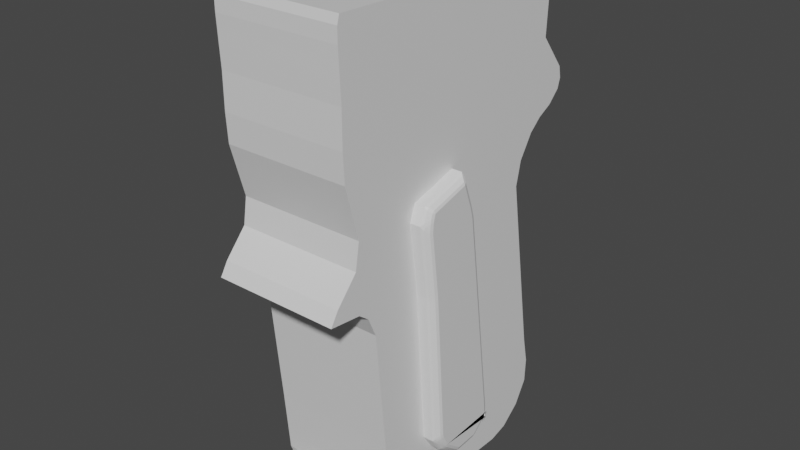 # Source: pistol_not_complete.blend  (saved by Blender 3.0.42; exported with 4.5.12 LTS)
import bpy
from mathutils import Matrix  # noqa: F401  (used for matrix-valued properties, if any)

bpy.ops.wm.read_factory_settings(use_empty=True)
scene = bpy.context.scene
scene.name = 'Scene'

# ---- collections
col_collection = bpy.data.collections.new('Collection'); scene.collection.children.link(col_collection)

# ---- images (referenced by path relative to the original .blend; pixels are not part of the script)
import os
ASSET_DIR = os.environ.get("B2B_ASSET_DIR", "")  # directory of the original .blend (textures are referenced by path, not embedded)
HERE = os.path.dirname(os.path.abspath(__file__))  # packed textures are extracted next to this script under _unpacked/

def load_image(name, relpath, width, height, colorspace="sRGB"):
    """Load a texture the original file referenced (path relative to the .blend, or extracted next to this script)."""
    p = next((c for c in (os.path.join(HERE, relpath), os.path.join(ASSET_DIR, relpath)) if relpath and os.path.exists(c)), "")
    if p:
        img = bpy.data.images.load(p, check_existing=True)
        img.name = name
    else:  # same state as the original file: an image datablock whose file is absent (Cycles renders it pink)
        img = bpy.data.images.new(name, width, height)
        img.source = "FILE"
        img.filepath = "//" + (relpath or name)
    img.colorspace_settings.name = colorspace
    return img
img_pistol_blue_png = load_image('pistol blue.png', 'pistol blue.png', 1024, 1024, 'sRGB')

# ---- materials (node trees are filled in below, after node groups)
mat_material = bpy.data.materials.new('Material')
mat_material.alpha_threshold = 0.0
mat_material.use_transparent_shadow = False
mat_material.line_color = (0.0, 0.0, 0.0, 1.0)

# ---- material node trees
mat_material.use_nodes = True; mat_material.node_tree.nodes.clear()
_N = mat_material.node_tree.nodes; _L = mat_material.node_tree.links
n0 = _N.new('ShaderNodeOutputMaterial'); n0.name = 'Material Output'; n0.location = (300, 300)
n1 = _N.new('ShaderNodeBsdfPrincipled'); n1.name = 'Principled BSDF'; n1.location = (10, 300)
n1.distribution = 'GGX'
n1.subsurface_method = 'RANDOM_WALK_SKIN'
n1.inputs[2].default_value = 0.4
n1.inputs[3].default_value = 1.45
n1.inputs[27].default_value = (0.0, 0.0, 0.0, 1.0)
n1.inputs[28].default_value = 1.0
n2 = _N.new('ShaderNodeTexImage'); n2.name = 'Image Texture'; n2.location = (-546, -82)
n2.image = img_pistol_blue_png
_L.new(n1.outputs[0], n0.inputs[0])
n0.is_active_output = True

# ---- world
world_world = bpy.data.worlds.new('World'); scene.world = world_world
world_world.use_nodes = True; world_world.node_tree.nodes.clear()
_N = world_world.node_tree.nodes; _L = world_world.node_tree.links
n0 = _N.new('ShaderNodeOutputWorld'); n0.name = 'World Output'; n0.location = (300, 300)
n1 = _N.new('ShaderNodeBackground'); n1.name = 'Background'; n1.location = (10, 300)
n1.inputs[0].default_value = (0.05088, 0.05088, 0.05088, 1.0)
_L.new(n1.outputs[0], n0.inputs[0])
n0.is_active_output = True
world_world.color = (0.05088, 0.05088, 0.05088)
world_world.use_sun_shadow = False
world_world.sun_shadow_jitter_overblur = 0.0

# ---- meshes
me_cube = bpy.data.meshes.new('Cube')
me_cube.from_pydata([(1.0, 0.9876, 1.025), (1.0, 1.858, -1.566), (1.0, -2.12, 1.095), (1.0, -2.096, -0.994), (0.0, 1.858, -1.566), (0.0, -2.12, 1.095), (0.0, -2.096, -0.994), (0.0, 0.9876, 1.025), (1.0, 2.519, -0.7302), (1.0, -2.12, 0.005958), (0.0, -2.12, 0.005958), (0.0, 2.519, -0.7302), (1.0, 1.58, 0.5249), (1.0, -2.156, 0.7438), (0.0, -2.156, 0.7438), (0.0, 1.58, 0.5249), (1.0, 1.415, 0.8212), (1.0, -2.156, 0.8341), (0.0, -2.156, 0.8341), (0.0, 1.415, 0.8212), (1.0, 1.243, 0.9684), (1.0, -2.156, 0.9677), (0.0, -2.156, 0.9677), (0.0, 1.243, 0.9684), (1.0, 2.069, -1.383), (1.0, -2.12, -0.5492), (0.0, -2.12, -0.5492), (0.0, 2.069, -1.383), (1.0, 2.312, -1.259), (1.0, -2.12, -0.2716), (0.0, -2.12, -0.2716), (0.0, 2.312, -1.259), (1.0, 2.505, -1.072), (1.0, -2.12, -0.1328), (0.0, -2.12, -0.1328), (0.0, 2.505, -1.072), (1.0, 2.554, -0.9131), (1.0, -2.12, -0.06344), (0.0, -2.12, -0.06344), (0.0, 2.554, -0.9131), (1.0, -0.08681, 1.049), (1.0, -0.01192, -1.481), (0.0, -0.08681, 1.049), (0.0, -0.01192, -1.481), (1.0, 0.9152, -0.4757), (1.0, 0.302, 0.5332), (1.0, 0.1805, 0.8256), (1.0, 0.06774, 0.9682), (1.0, 0.6209, -1.095), (1.0, 0.7797, -0.9177), (1.0, 0.9059, -0.7474), (1.0, 0.9378, -0.6193), (1.0, 0.2091, -2.088), (1.0, 1.632, -1.922), (0.0, 1.632, -1.922), (0.0, 0.2091, -2.088), (1.0, 0.2959, -2.716), (1.0, 1.546, -2.306), (0.0, 1.546, -2.306), (0.0, 0.2959, -2.716), (1.0, 0.7019, -5.645), (1.0, 2.012, -5.188), (0.0, 2.012, -5.188), (0.0, 0.7019, -5.645), (1.0, 0.6786, -5.769), (1.0, 2.102, -5.603), (0.0, 2.102, -5.603), (0.0, 0.6786, -5.769), (1.0, 0.3714, -6.025), (1.0, 2.086, -5.99), (0.0, 2.086, -5.99), (0.0, 0.3714, -6.025), (1.0, 0.1231, -6.66), (1.0, 1.874, -6.352), (0.0, 1.874, -6.352), (0.0, 0.1231, -6.66), (1.0, 0.923, -1.524), (1.0, 0.4504, 1.037), (0.0, 0.4504, 1.037), (1.0, 0.921, -2.511), (1.0, 1.717, -0.6029), (1.0, 0.9514, 0.4776), (1.0, 0.7978, 0.8234), (1.0, 0.6552, 0.9683), (1.0, 1.345, -1.239), (1.0, 1.546, -1.088), (1.0, 1.705, -0.9097), (1.0, 1.746, -0.7662), (1.0, 0.9206, -2.005), (1.0, 1.357, -5.416), (1.0, 1.39, -5.686), (1.0, 1.229, -6.007), (1.0, 1.553, -6.607), (0.0, 1.553, -6.607), (1.0, 0.1818, 1.043), (0.0, 0.1818, 1.043), (1.0, 1.316, -0.5393), (1.0, 0.6267, 0.5054), (1.0, 0.4892, 0.8245), (1.0, 0.3615, 0.9683), (1.0, 0.983, -1.167), (1.0, 1.163, -1.003), (1.0, 1.306, -0.8285), (1.0, 1.342, -0.6928), (0.0, 1.243, -6.687), (1.0, 0.4555, -1.503), (1.0, 0.6084, -2.613), (1.0, 0.5649, -2.046), (1.0, 1.029, -5.531), (1.0, 1.034, -5.728), (1.0, 0.8002, -6.016), (1.0, 1.243, -6.687), (0.0, -1.213, -6.54), (0.0, -1.468, -6.645), (1.0, -1.213, -6.54), (1.0, -1.468, -6.645), (0.0, -1.227, -6.526), (0.0, -1.464, -6.548), (1.0, -1.227, -6.526), (1.0, -1.464, -6.548), (1.0, -0.06845, -6.052), (1.0, -1.308, -6.293), (0.0, -0.06845, -6.052), (0.0, -1.308, -6.293), (1.0, -0.387, -5.823), (1.0, -1.394, -5.289), (0.0, -0.387, -5.823), (0.0, -1.394, -5.289), (1.0, -0.5474, -5.578), (1.0, -1.578, -3.323), (0.0, -0.5474, -5.578), (0.0, -1.578, -3.323), (1.0, -0.7339, -3.094), (1.0, -1.717, -3.008), (0.0, -0.7339, -3.094), (0.0, -1.717, -3.008), (1.0, -0.8799, -1.955), (1.0, -1.887, -2.876), (0.0, -0.8799, -1.955), (0.0, -1.887, -2.876), (1.0, -0.7938, -1.7), (1.0, -2.408, -2.817), (0.0, -0.7938, -1.7), (0.0, -2.408, -2.817), (1.0, -1.936, -2.22), (1.0, -2.282, -2.61), (0.0, -1.936, -2.22), (0.0, -2.282, -2.61), (1.0, -0.366, -1.439), (0.0, -0.366, -1.439), (1.0, -1.872, -1.81), (0.0, -1.872, -1.81), (0.0, -0.5799, -1.57), (1.0, -0.5799, -1.57), (1.0, -1.904, -2.015), (0.0, -1.904, -2.015), (1.258, 0.08889, -1.966), (1.275, 0.03767, -1.951), (1.275, 0.0559, -2.004), (1.259, 0.111, -2.037), (1.275, 0.09519, -2.138), (1.275, 0.1078, -2.191), (1.258, 0.1498, -2.18), (1.259, 0.1374, -2.127), (1.204, 0.1693, -2.03), (1.215, 0.1756, -2.088), (1.204, 0.1973, -2.132), (1.161, 0.2091, -2.088), (1.161, -0.01192, -1.481), (1.204, -0.05197, -1.511), (1.204, -0.01269, -1.531), (1.258, -0.08537, -1.576), (1.275, -0.08313, -1.62), (1.258, -0.04608, -1.596), (1.258, 0.2132, -2.64), (1.275, 0.1699, -2.64), (1.275, 0.177, -2.691), (1.258, 0.2212, -2.697), (1.275, 0.1949, -2.821), (1.275, 0.202, -2.872), (1.258, 0.2419, -2.846), (1.258, 0.2327, -2.78), (1.204, 0.2723, -2.675), (1.217, 0.2662, -2.724), (1.204, 0.2859, -2.773), (1.161, 0.2959, -2.716), (1.258, 0.6146, -5.536), (1.275, 0.5695, -5.523), (1.275, 0.573, -5.574), (1.259, 0.6169, -5.598), (1.275, 0.5706, -5.702), (1.275, 0.6159, -5.755), (1.293, 0.568, -5.777), (1.259, 0.6153, -5.684), (1.204, 0.6767, -5.593), (1.216, 0.6666, -5.644), (1.204, 0.6746, -5.694), (1.161, 0.7019, -5.645), (1.293, 0.5943, -5.638), (1.275, 0.6345, -5.657), (1.275, 0.5398, -5.712), (1.26, 0.5991, -5.716), (1.275, 0.4047, -5.847), (1.275, 0.3415, -5.901), (1.258, 0.4227, -5.889), (1.26, 0.498, -5.817), (1.204, 0.669, -5.724), (1.212, 0.6392, -5.762), (1.204, 0.5808, -5.827), (1.161, 0.6786, -5.769), (1.258, 0.3179, -5.956), (1.258, 0.3636, -5.938), (1.275, 0.327, -5.913), (1.204, 0.3387, -6.009), (1.161, 0.3714, -6.025), (1.204, 0.3844, -5.991), (1.275, -0.03479, -5.935), (1.258, -0.06852, -5.964), (1.258, -0.02152, -5.977), (1.204, -0.0843, -6.018), (1.161, -0.06845, -6.052), (1.204, -0.03731, -6.032), (1.258, -0.1334, -5.917), (1.275, -0.05471, -5.921), (1.275, -0.1196, -5.873), (1.259, -0.218, -5.852), (1.275, -0.2723, -5.753), (1.275, -0.3273, -5.705), (1.258, -0.3646, -5.727), (1.259, -0.3291, -5.764), (1.204, -0.2893, -5.871), (1.212, -0.3535, -5.812), (1.204, -0.3926, -5.782), (1.161, -0.387, -5.823), (1.258, -0.3865, -5.693), (1.275, -0.3277, -5.704), (1.275, -0.3598, -5.652), (1.26, -0.4227, -5.625), (1.275, -0.4231, -5.521), (1.275, -0.4408, -5.469), (1.258, -0.483, -5.48), (1.26, -0.4675, -5.532), (1.204, -0.4895, -5.634), (1.214, -0.5098, -5.575), (1.204, -0.533, -5.532), (1.161, -0.5474, -5.578), (1.258, -0.6565, -3.171), (1.275, -0.6133, -3.172), (1.275, -0.6183, -3.12), (1.257, -0.662, -3.114), (1.275, -0.6325, -2.988), (1.275, -0.6387, -2.937), (1.258, -0.6787, -2.963), (1.257, -0.671, -3.03), (1.204, -0.713, -3.135), (1.217, -0.7048, -3.086), (1.204, -0.7234, -3.036), (1.161, -0.7339, -3.094), (1.258, -0.793, -2.071), (1.275, -0.7477, -2.087), (1.275, -0.7495, -2.036), (1.26, -0.7921, -2.01), (1.275, -0.7376, -1.908), (1.275, -0.7265, -1.859), (1.258, -0.7734, -1.863), (1.26, -0.784, -1.922), (1.204, -0.855, -2.009), (1.216, -0.8429, -1.959), (1.204, -0.8454, -1.909), (1.161, -0.8799, -1.955), (1.275, -0.7047, -1.794), (1.258, -0.7123, -1.752), (1.258, -0.7468, -1.784), (1.204, -0.754, -1.708), (1.161, -0.7938, -1.7), (1.204, -0.7885, -1.74), (1.0, 2.095, -0.1986), (1.0, -2.137, 0.3464), (0.0, -2.137, 0.3464), (0.0, 2.095, -0.1986), (1.0, 0.6323, -0.01018), (1.0, 1.364, -0.1044), (1.0, 0.9981, -0.05729), (0.0, 1.604, 0.6116), (1.0, 1.604, 0.6116), (1.0, 2.129, 0.5264), (0.0, 2.129, 0.5264), (0.0, 1.74, 0.8251), (1.0, 1.74, 0.8251), (1.0, 2.221, 0.8044), (0.0, 2.221, 0.8044), (0.0, 2.095, 1.144), (1.0, 2.095, 1.144), (1.0, 2.467, 1.039), (0.0, 2.467, 1.039), (0.0, 2.341, 1.297), (1.0, 2.341, 1.297), (1.0, 2.637, 1.113), (0.0, 2.637, 1.113), (1.0, 1.838, 0.1631), (1.0, -2.146, 0.5451), (0.0, -2.146, 0.5451), (1.0, 0.4671, 0.2615), (1.0, 1.158, 0.1866), (1.0, 0.8124, 0.2241), (1.0, 1.866, 0.569), (1.0, 1.981, 0.8147), (1.0, 2.281, 1.091), (1.0, 2.554, 1.246), (0.0, 2.554, 1.246)], [], [(237, 241, 243), (47, 40, 2, 21), (23, 7, 0, 20), (40, 42, 5, 2), (21, 2, 5, 22), (37, 9, 10, 38), (39, 11, 8, 36), (51, 44, 9, 37), (300, 13, 14, 301), (299, 276, 285, 305), (302, 45, 13, 300), (13, 17, 18, 14), (15, 19, 16, 12), (45, 46, 17, 13), (17, 21, 22, 18), (19, 23, 20, 16), (46, 47, 21, 17), (41, 48, 25, 3), (4, 27, 24, 1), (3, 25, 26, 6), (48, 49, 29, 25), (27, 31, 28, 24), (25, 29, 30, 26), (49, 50, 33, 29), (31, 35, 32, 28), (29, 33, 34, 30), (50, 51, 37, 33), (35, 39, 36, 32), (33, 37, 38, 34), (102, 103, 51, 50), (101, 102, 50, 49), (100, 101, 49, 48), (105, 100, 48, 41), (98, 99, 47, 46), (97, 98, 46, 45), (304, 97, 45, 302), (103, 96, 44, 51), (94, 95, 42, 40), (99, 94, 40, 47), (4, 1, 53, 54), (132, 134, 59, 56), (128, 130, 63, 60), (105, 41, 52, 107), (124, 126, 67, 64), (54, 53, 57, 58), (107, 52, 56, 106), (122, 126, 67, 71), (58, 57, 61, 62), (106, 56, 60, 108), (120, 68, 71, 122), (62, 61, 65, 66), (108, 60, 64, 109), (72, 68, 114, 115), (66, 65, 69, 70), (109, 64, 68, 110), (104, 111, 72, 75), (70, 69, 73, 74), (110, 68, 72, 111), (69, 91, 92, 73), (74, 73, 92, 93), (65, 90, 91, 69), (61, 89, 90, 65), (57, 79, 89, 61), (53, 88, 79, 57), (1, 76, 88, 53), (20, 0, 77, 83), (0, 7, 78, 77), (36, 8, 80, 87), (299, 12, 81, 303), (12, 16, 82, 81), (16, 20, 83, 82), (1, 24, 84, 76), (24, 28, 85, 84), (28, 32, 86, 85), (32, 36, 87, 86), (91, 110, 111, 92), (93, 92, 111, 104), (90, 109, 110, 91), (89, 108, 109, 90), (79, 106, 108, 89), (88, 107, 106, 79), (76, 105, 107, 88), (83, 77, 94, 99), (77, 78, 95, 94), (87, 80, 96, 103), (303, 81, 97, 304), (81, 82, 98, 97), (82, 83, 99, 98), (76, 84, 100, 105), (84, 85, 101, 100), (85, 86, 102, 101), (86, 87, 103, 102), (114, 112, 116, 118), (114, 68, 120, 121), (75, 72, 115, 113), (118, 116, 117, 119), (113, 115, 119, 117), (115, 114, 118, 119), (225, 229, 231), (112, 114, 121, 123), (177, 181, 183), (123, 121, 125, 127), (121, 120, 124, 125), (129, 128, 132, 133), (127, 125, 129, 131), (125, 124, 128, 129), (135, 133, 137, 139), (131, 129, 133, 135), (139, 137, 141, 143), (133, 132, 136, 137), (138, 142, 43, 55), (149, 43, 142, 152), (137, 136, 140, 141), (41, 148, 153, 140), (144, 146, 147, 145), (143, 141, 145, 147), (141, 140, 144, 145), (150, 148, 41, 3), (154, 153, 148, 150), (155, 154, 150, 151), (149, 151, 6, 43), (151, 150, 3, 6), (146, 144, 154, 155), (144, 140, 153, 154), (148, 153, 152, 149), (43, 41, 140, 142), (136, 138, 55, 52), (134, 138, 55, 59), (130, 134, 59, 63), (126, 130, 63, 67), (271, 171, 169, 273), (230, 219, 217, 222), (210, 218, 221, 213), (201, 205, 207), (56, 52, 167, 185), (249, 253, 255), (261, 265, 267), (68, 64, 209, 214), (52, 41, 168, 167), (60, 56, 185, 197), (64, 60, 197, 209), (189, 193, 195), (270, 263, 157, 172), (248, 178, 176, 250), (236, 190, 188, 238), (224, 202, 200, 226), (242, 232, 228, 234), (240, 246, 254, 244), (252, 258, 266, 256), (264, 272, 275, 268), (159, 163, 165), (259, 251, 175, 161), (247, 239, 187, 179), (235, 227, 199, 191), (223, 216, 212, 203), (120, 68, 214, 220), (124, 120, 220, 233), (128, 124, 233, 245), (132, 128, 245, 257), (136, 132, 257, 269), (140, 136, 269, 274), (41, 140, 274, 168), (182, 166, 162, 174), (194, 184, 180, 186), (206, 196, 192, 198), (215, 208, 204, 211), (260, 160, 158, 262), (156, 157, 158, 159), (160, 161, 162, 163), (164, 165, 166, 167), (168, 169, 170), (171, 172, 173), (174, 175, 176, 177), (178, 179, 180, 181), (182, 183, 184, 185), (186, 187, 188, 189), (190, 191, 192, 193), (194, 195, 196, 197), (198, 199, 200, 201), (202, 203, 204, 205), (206, 207, 208, 209), (210, 211, 212), (213, 214, 215), (216, 217, 218), (219, 220, 221), (222, 223, 224, 225), (226, 227, 228, 229), (230, 231, 232, 233), (234, 235, 236, 237), (238, 239, 240, 241), (242, 243, 244, 245), (246, 247, 248, 249), (250, 251, 252, 253), (254, 255, 256, 257), (258, 259, 260, 261), (262, 263, 264, 265), (266, 267, 268, 269), (270, 271, 272), (273, 274, 275), (164, 156, 159, 165), (158, 160, 163, 159), (162, 166, 165, 163), (182, 174, 177, 183), (176, 178, 181, 177), (180, 184, 183, 181), (194, 186, 189, 195), (188, 190, 193, 189), (192, 196, 195, 193), (206, 198, 201, 207), (200, 202, 205, 201), (204, 208, 207, 205), (230, 222, 225, 231), (224, 226, 229, 225), (228, 232, 231, 229), (242, 234, 237, 243), (236, 238, 241, 237), (240, 244, 243, 241), (254, 246, 249, 255), (248, 250, 253, 249), (252, 256, 255, 253), (266, 258, 261, 267), (260, 262, 265, 261), (264, 268, 267, 265), (167, 168, 170, 164), (169, 171, 173, 170), (172, 157, 156, 173), (185, 167, 166, 182), (161, 175, 174, 162), (197, 185, 184, 194), (179, 187, 186, 180), (209, 197, 196, 206), (191, 199, 198, 192), (210, 213, 215, 211), (214, 209, 208, 215), (203, 212, 211, 204), (212, 216, 218, 210), (217, 219, 221, 218), (220, 214, 213, 221), (233, 220, 219, 230), (216, 223, 222, 217), (245, 233, 232, 242), (227, 235, 234, 228), (239, 247, 246, 240), (257, 245, 244, 254), (251, 259, 258, 252), (269, 257, 256, 266), (263, 270, 272, 264), (271, 273, 275, 272), (274, 269, 268, 275), (270, 172, 171, 271), (168, 274, 273, 169), (259, 161, 160, 260), (157, 263, 262, 158), (247, 179, 178, 248), (175, 251, 250, 176), (235, 191, 190, 236), (187, 239, 238, 188), (223, 203, 202, 224), (199, 227, 226, 200), (164, 170, 173, 156), (80, 281, 282, 96), (8, 276, 281, 80), (96, 282, 280, 44), (44, 280, 277, 9), (11, 279, 276, 8), (9, 277, 278, 10), (285, 286, 290, 289), (276, 279, 286, 285), (15, 12, 284, 283), (287, 288, 292, 291), (305, 285, 289, 306), (283, 284, 288, 287), (291, 292, 296, 295), (289, 290, 294, 293), (306, 289, 293, 307), (309, 295, 296, 308), (293, 294, 298, 297), (307, 293, 297, 308), (292, 307, 308, 296), (298, 309, 308, 297), (288, 306, 307, 292), (284, 305, 306, 288), (281, 303, 304, 282), (276, 299, 303, 281), (282, 304, 302, 280), (280, 302, 300, 277), (12, 299, 305, 284), (277, 300, 301, 278)])
_uv = me_cube.uv_layers.new(name='UVMap')
_uv.uv.foreach_set('vector', [0.375, 0.5864, 0.375, 0.5864, 0.375, 0.5864, 0.6083, 0.5864, 0.625, 0.5864, 0.625, 0.75, 0.6083, 0.75, 0.6083, 0.375, 0.625, 0.375, 0.625, 0.5, 0.6083, 0.5, 0.625, 0.5864, 0.75, 0.5864, 0.75, 0.75, 0.625, 0.75, 0.6083, 0.75, 0.625, 0.75, 0.625, 0.875, 0.6083, 0.875, 0.4913, 0.75, 0.5, 0.75, 0.5, 0.875, 0.4913, 0.875, 0.4913, 0.375, 0.5, 0.375, 0.5, 0.5, 0.4913, 0.5, 0.4913, 0.5864, 0.5, 0.5864, 0.5, 0.75, 0.4913, 0.75, 0.5587, 0.75, 0.5803, 0.75, 0.5803, 0.875, 0.5587, 0.875, 0.5587, 0.5, 0.5371, 0.5, 0.5371, 0.5, 0.5587, 0.5, 0.5587, 0.5864, 0.5803, 0.5864, 0.5803, 0.75, 0.5587, 0.75, 0.5803, 0.75, 0.5916, 0.75, 0.5916, 0.875, 0.5803, 0.875, 0.5803, 0.375, 0.5916, 0.375, 0.5916, 0.5, 0.5803, 0.5, 0.5803, 0.5864, 0.5916, 0.5864, 0.5916, 0.75, 0.5803, 0.75, 0.5916, 0.75, 0.6083, 0.75, 0.6083, 0.875, 0.5916, 0.875, 0.5916, 0.375, 0.6083, 0.375, 0.6083, 0.5, 0.5916, 0.5, 0.5916, 0.5864, 0.6083, 0.5864, 0.6083, 0.75, 0.5916, 0.75, 0.375, 0.5864, 0.4306, 0.5864, 0.4306, 0.75, 0.375, 0.75, 0.375, 0.375, 0.4306, 0.375, 0.4306, 0.5, 0.375, 0.5, 0.375, 0.75, 0.4306, 0.75, 0.4306, 0.875, 0.375, 0.875, 0.4306, 0.5864, 0.4653, 0.5864, 0.4653, 0.75, 0.4306, 0.75, 0.4306, 0.375, 0.4653, 0.375, 0.4653, 0.5, 0.4306, 0.5, 0.4306, 0.75, 0.4653, 0.75, 0.4653, 0.875, 0.4306, 0.875, 0.4653, 0.5864, 0.4827, 0.5864, 0.4827, 0.75, 0.4653, 0.75, 0.4653, 0.375, 0.4827, 0.375, 0.4827, 0.5, 0.4653, 0.5, 0.4653, 0.75, 0.4827, 0.75, 0.4827, 0.875, 0.4653, 0.875, 0.4827, 0.5864, 0.4913, 0.5864, 0.4913, 0.75, 0.4827, 0.75, 0.4827, 0.375, 0.4913, 0.375, 0.4913, 0.5, 0.4827, 0.5, 0.4827, 0.75, 0.4913, 0.75, 0.4913, 0.875, 0.4827, 0.875, 0.4827, 0.5648, 0.4913, 0.5648, 0.4913, 0.5864, 0.4827, 0.5864, 0.4653, 0.5648, 0.4827, 0.5648, 0.4827, 0.5864, 0.4653, 0.5864, 0.4306, 0.5648, 0.4653, 0.5648, 0.4653, 0.5864, 0.4306, 0.5864, 0.375, 0.5648, 0.4306, 0.5648, 0.4306, 0.5864, 0.375, 0.5864, 0.5916, 0.5648, 0.6083, 0.5648, 0.6083, 0.5864, 0.5916, 0.5864, 0.5803, 0.5648, 0.5916, 0.5648, 0.5916, 0.5864, 0.5803, 0.5864, 0.5587, 0.5648, 0.5803, 0.5648, 0.5803, 0.5864, 0.5587, 0.5864, 0.4913, 0.5648, 0.5, 0.5648, 0.5, 0.5864, 0.4913, 0.5864, 0.625, 0.5648, 0.75, 0.5648, 0.75, 0.5864, 0.625, 0.5864, 0.6083, 0.5648, 0.625, 0.5648, 0.625, 0.5864, 0.6083, 0.5864, 0.375, 0.375, 0.375, 0.5, 0.375, 0.5, 0.375, 0.375, 0.375, 0.5864, 0.25, 0.5864, 0.25, 0.5864, 0.375, 0.5864, 0.375, 0.5864, 0.25, 0.5864, 0.25, 0.5864, 0.375, 0.5864, 0.375, 0.5648, 0.375, 0.5864, 0.375, 0.5864, 0.375, 0.5648, 0.375, 0.5864, 0.25, 0.5864, 0.25, 0.5864, 0.375, 0.5864, 0.375, 0.375, 0.375, 0.5, 0.375, 0.5, 0.375, 0.375, 0.375, 0.5648, 0.375, 0.5864, 0.375, 0.5864, 0.375, 0.5648, 0.25, 0.5864, 0.25, 0.5864, 0.25, 0.5864, 0.25, 0.5864, 0.375, 0.375, 0.375, 0.5, 0.375, 0.5, 0.375, 0.375, 0.375, 0.5648, 0.375, 0.5864, 0.375, 0.5864, 0.375, 0.5648, 0.375, 0.5864, 0.375, 0.5864, 0.25, 0.5864, 0.25, 0.5864, 0.375, 0.375, 0.375, 0.5, 0.375, 0.5, 0.375, 0.375, 0.375, 0.5648, 0.375, 0.5864, 0.375, 0.5864, 0.375, 0.5648, 0.375, 0.5864, 0.375, 0.5864, 0.375, 0.5864, 0.375, 0.5864, 0.375, 0.375, 0.375, 0.5, 0.375, 0.5, 0.375, 0.375, 0.375, 0.5648, 0.375, 0.5864, 0.375, 0.5864, 0.375, 0.5648, 0.25, 0.5648, 0.375, 0.5648, 0.375, 0.5864, 0.25, 0.5864, 0.375, 0.375, 0.375, 0.5, 0.375, 0.5, 0.375, 0.375, 0.375, 0.5648, 0.375, 0.5864, 0.375, 0.5864, 0.375, 0.5648, 0.375, 0.5, 0.375, 0.5432, 0.375, 0.5432, 0.375, 0.5, 0.25, 0.5, 0.375, 0.5, 0.375, 0.5432, 0.25, 0.5432, 0.375, 0.5, 0.375, 0.5432, 0.375, 0.5432, 0.375, 0.5, 0.375, 0.5, 0.375, 0.5432, 0.375, 0.5432, 0.375, 0.5, 0.375, 0.5, 0.375, 0.5432, 0.375, 0.5432, 0.375, 0.5, 0.375, 0.5, 0.375, 0.5432, 0.375, 0.5432, 0.375, 0.5, 0.375, 0.5, 0.375, 0.5432, 0.375, 0.5432, 0.375, 0.5, 0.6083, 0.5, 0.625, 0.5, 0.625, 0.5432, 0.6083, 0.5432, 0.625, 0.5, 0.75, 0.5, 0.75, 0.5432, 0.625, 0.5432, 0.4913, 0.5, 0.5, 0.5, 0.5, 0.5432, 0.4913, 0.5432, 0.5587, 0.5, 0.5803, 0.5, 0.5803, 0.5432, 0.5587, 0.5432, 0.5803, 0.5, 0.5916, 0.5, 0.5916, 0.5432, 0.5803, 0.5432, 0.5916, 0.5, 0.6083, 0.5, 0.6083, 0.5432, 0.5916, 0.5432, 0.375, 0.5, 0.4306, 0.5, 0.4306, 0.5432, 0.375, 0.5432, 0.4306, 0.5, 0.4653, 0.5, 0.4653, 0.5432, 0.4306, 0.5432, 0.4653, 0.5, 0.4827, 0.5, 0.4827, 0.5432, 0.4653, 0.5432, 0.4827, 0.5, 0.4913, 0.5, 0.4913, 0.5432, 0.4827, 0.5432, 0.375, 0.5432, 0.375, 0.5648, 0.375, 0.5648, 0.375, 0.5432, 0.25, 0.5432, 0.375, 0.5432, 0.375, 0.5648, 0.25, 0.5648, 0.375, 0.5432, 0.375, 0.5648, 0.375, 0.5648, 0.375, 0.5432, 0.375, 0.5432, 0.375, 0.5648, 0.375, 0.5648, 0.375, 0.5432, 0.375, 0.5432, 0.375, 0.5648, 0.375, 0.5648, 0.375, 0.5432, 0.375, 0.5432, 0.375, 0.5648, 0.375, 0.5648, 0.375, 0.5432, 0.375, 0.5432, 0.375, 0.5648, 0.375, 0.5648, 0.375, 0.5432, 0.6083, 0.5432, 0.625, 0.5432, 0.625, 0.5648, 0.6083, 0.5648, 0.625, 0.5432, 0.75, 0.5432, 0.75, 0.5648, 0.625, 0.5648, 0.4913, 0.5432, 0.5, 0.5432, 0.5, 0.5648, 0.4913, 0.5648, 0.5587, 0.5432, 0.5803, 0.5432, 0.5803, 0.5648, 0.5587, 0.5648, 0.5803, 0.5432, 0.5916, 0.5432, 0.5916, 0.5648, 0.5803, 0.5648, 0.5916, 0.5432, 0.6083, 0.5432, 0.6083, 0.5648, 0.5916, 0.5648, 0.375, 0.5432, 0.4306, 0.5432, 0.4306, 0.5648, 0.375, 0.5648, 0.4306, 0.5432, 0.4653, 0.5432, 0.4653, 0.5648, 0.4306, 0.5648, 0.4653, 0.5432, 0.4827, 0.5432, 0.4827, 0.5648, 0.4653, 0.5648, 0.4827, 0.5432, 0.4913, 0.5432, 0.4913, 0.5648, 0.4827, 0.5648, 0.375, 0.5864, 0.25, 0.5864, 0.25, 0.5864, 0.375, 0.5864, 0.375, 0.5864, 0.375, 0.5864, 0.375, 0.5864, 0.375, 0.5864, 0.25, 0.5864, 0.375, 0.5864, 0.375, 0.5864, 0.25, 0.5864, 0.375, 0.5864, 0.25, 0.5864, 0.25, 0.5864, 0.375, 0.5864, 0.25, 0.5864, 0.375, 0.5864, 0.375, 0.5864, 0.25, 0.5864, 0.375, 0.5864, 0.375, 0.5864, 0.375, 0.5864, 0.375, 0.5864, 0.375, 0.5864, 0.375, 0.5864, 0.375, 0.5864, 0.25, 0.5864, 0.375, 0.5864, 0.375, 0.5864, 0.25, 0.5864, 0.375, 0.5864, 0.375, 0.5864, 0.375, 0.5864, 0.25, 0.5864, 0.375, 0.5864, 0.375, 0.5864, 0.25, 0.5864, 0.375, 0.5864, 0.375, 0.5864, 0.375, 0.5864, 0.375, 0.5864, 0.375, 0.5864, 0.375, 0.5864, 0.375, 0.5864, 0.375, 0.5864, 0.25, 0.5864, 0.375, 0.5864, 0.375, 0.5864, 0.25, 0.5864, 0.375, 0.5864, 0.375, 0.5864, 0.375, 0.5864, 0.375, 0.5864, 0.25, 0.5864, 0.375, 0.5864, 0.375, 0.5864, 0.25, 0.5864, 0.25, 0.5864, 0.375, 0.5864, 0.375, 0.5864, 0.25, 0.5864, 0.25, 0.5864, 0.375, 0.5864, 0.375, 0.5864, 0.25, 0.5864, 0.375, 0.5864, 0.375, 0.5864, 0.375, 0.5864, 0.375, 0.5864, 0.25, 0.5864, 0.25, 0.5864, 0.25, 0.5864, 0.25, 0.5864, 0.25, 0.5864, 0.25, 0.5864, 0.25, 0.5864, 0.25, 0.5864, 0.375, 0.5864, 0.375, 0.5864, 0.375, 0.5864, 0.375, 0.5864, 0.375, 0.5864, 0.375, 0.5864, 0.375, 0.5864, 0.375, 0.5864, 0.375, 0.5864, 0.25, 0.5864, 0.25, 0.5864, 0.375, 0.5864, 0.25, 0.5864, 0.375, 0.5864, 0.375, 0.5864, 0.25, 0.5864, 0.375, 0.5864, 0.375, 0.5864, 0.375, 0.5864, 0.375, 0.5864, 0.375, 0.5864, 0.375, 0.5864, 0.375, 0.5864, 0.375, 0.75, 0.375, 0.5864, 0.375, 0.5864, 0.375, 0.5864, 0.375, 0.5864, 0.25, 0.5864, 0.375, 0.5864, 0.375, 0.5864, 0.25, 0.5864, 0.25, 0.5864, 0.25, 0.5864, 0.375, 0.875, 0.25, 0.5864, 0.25, 0.5864, 0.375, 0.5864, 0.375, 0.75, 0.375, 0.875, 0.25, 0.5864, 0.375, 0.5864, 0.375, 0.5864, 0.25, 0.5864, 0.375, 0.5864, 0.375, 0.5864, 0.375, 0.5864, 0.375, 0.5864, 0.375, 0.5864, 0.375, 0.5864, 0.25, 0.5864, 0.25, 0.5864, 0.25, 0.5864, 0.375, 0.5864, 0.375, 0.5864, 0.25, 0.5864, 0.375, 0.5864, 0.25, 0.5864, 0.25, 0.5864, 0.375, 0.5864, 0.25, 0.5864, 0.25, 0.5864, 0.25, 0.5864, 0.25, 0.5864, 0.25, 0.5864, 0.25, 0.5864, 0.25, 0.5864, 0.25, 0.5864, 0.25, 0.5864, 0.25, 0.5864, 0.25, 0.5864, 0.25, 0.5864, 0.375, 0.5864, 0.375, 0.5864, 0.375, 0.5864, 0.375, 0.5864, 0.375, 0.5864, 0.375, 0.5864, 0.375, 0.5864, 0.375, 0.5864, 0.375, 0.5864, 0.375, 0.5864, 0.375, 0.5864, 0.375, 0.5864, 0.375, 0.5864, 0.375, 0.5864, 0.375, 0.5864, 0.375, 0.5864, 0.375, 0.5864, 0.375, 0.5864, 0.375, 0.5864, 0.375, 0.5864, 0.375, 0.5864, 0.375, 0.5864, 0.375, 0.5864, 0.375, 0.5864, 0.375, 0.5864, 0.375, 0.5864, 0.375, 0.5864, 0.375, 0.5864, 0.375, 0.5864, 0.375, 0.5864, 0.375, 0.5864, 0.375, 0.5864, 0.375, 0.5864, 0.375, 0.5864, 0.375, 0.5864, 0.375, 0.5864, 0.375, 0.5864, 0.375, 0.5864, 0.375, 0.5864, 0.375, 0.5864, 0.375, 0.5864, 0.375, 0.5864, 0.375, 0.5864, 0.375, 0.5864, 0.375, 0.5864, 0.375, 0.5864, 0.375, 0.5864, 0.375, 0.5864, 0.375, 0.5864, 0.375, 0.5864, 0.375, 0.5864, 0.375, 0.5864, 0.375, 0.5864, 0.375, 0.5864, 0.375, 0.5864, 0.375, 0.5864, 0.375, 0.5864, 0.375, 0.5864, 0.375, 0.5864, 0.375, 0.5864, 0.375, 0.5864, 0.375, 0.5864, 0.375, 0.5864, 0.375, 0.5864, 0.375, 0.5864, 0.375, 0.5864, 0.375, 0.5864, 0.375, 0.5864, 0.375, 0.5864, 0.375, 0.5864, 0.375, 0.5864, 0.375, 0.5864, 0.375, 0.5864, 0.375, 0.5864, 0.375, 0.5864, 0.375, 0.5864, 0.375, 0.5864, 0.375, 0.5864, 0.375, 0.5864, 0.375, 0.5864, 0.375, 0.5864, 0.375, 0.5864, 0.375, 0.5864, 0.375, 0.5864, 0.375, 0.5864, 0.375, 0.5864, 0.375, 0.5864, 0.375, 0.5864, 0.375, 0.5864, 0.375, 0.5864, 0.375, 0.5864, 0.375, 0.5864, 0.375, 0.5864, 0.375, 0.5864, 0.375, 0.5864, 0.375, 0.5864, 0.375, 0.5864, 0.375, 0.5864, 0.375, 0.5864, 0.375, 0.5864, 0.375, 0.5864, 0.375, 0.5864, 0.375, 0.5864, 0.375, 0.5864, 0.375, 0.5864, 0.375, 0.5864, 0.375, 0.5864, 0.375, 0.5864, 0.375, 0.5864, 0.375, 0.5864, 0.375, 0.5864, 0.375, 0.5864, 0.375, 0.5864, 0.375, 0.5864, 0.375, 0.5864, 0.375, 0.5864, 0.375, 0.5864, 0.375, 0.5864, 0.375, 0.5864, 0.375, 0.5864, 0.375, 0.5864, 0.375, 0.5864, 0.375, 0.5864, 0.375, 0.5864, 0.375, 0.5864, 0.375, 0.5864, 0.375, 0.5864, 0.375, 0.5864, 0.375, 0.5864, 0.375, 0.5864, 0.375, 0.5864, 0.375, 0.5864, 0.375, 0.5864, 0.375, 0.5864, 0.375, 0.5864, 0.375, 0.5864, 0.375, 0.5864, 0.375, 0.5864, 0.375, 0.5864, 0.375, 0.5864, 0.375, 0.5864, 0.375, 0.5864, 0.375, 0.5864, 0.375, 0.5864, 0.375, 0.5864, 0.375, 0.5864, 0.375, 0.5864, 0.375, 0.5864, 0.375, 0.5864, 0.375, 0.5864, 0.375, 0.5864, 0.375, 0.5864, 0.375, 0.5864, 0.375, 0.5864, 0.375, 0.5864, 0.375, 0.5864, 0.375, 0.5864, 0.375, 0.5864, 0.375, 0.5864, 0.375, 0.5864, 0.375, 0.5864, 0.375, 0.5864, 0.375, 0.5864, 0.375, 0.5864, 0.375, 0.5864, 0.375, 0.5864, 0.375, 0.5864, 0.375, 0.5864, 0.375, 0.5864, 0.375, 0.5864, 0.375, 0.5864, 0.375, 0.5864, 0.375, 0.5864, 0.375, 0.5864, 0.375, 0.5864, 0.375, 0.5864, 0.375, 0.5864, 0.375, 0.5864, 0.375, 0.5864, 0.375, 0.5864, 0.375, 0.5864, 0.375, 0.5864, 0.375, 0.5864, 0.375, 0.5864, 0.375, 0.5864, 0.375, 0.5864, 0.375, 0.5864, 0.375, 0.5864, 0.375, 0.5864, 0.375, 0.5864, 0.375, 0.5864, 0.375, 0.5864, 0.375, 0.5864, 0.375, 0.5864, 0.375, 0.5864, 0.375, 0.5864, 0.375, 0.5864, 0.375, 0.5864, 0.375, 0.5864, 0.375, 0.5864, 0.375, 0.5864, 0.375, 0.5864, 0.375, 0.5864, 0.375, 0.5864, 0.375, 0.5864, 0.375, 0.5864, 0.375, 0.5864, 0.375, 0.5864, 0.375, 0.5864, 0.375, 0.5864, 0.375, 0.5864, 0.375, 0.5864, 0.375, 0.5864, 0.375, 0.5864, 0.375, 0.5864, 0.375, 0.5864, 0.375, 0.5864, 0.375, 0.5864, 0.375, 0.5864, 0.375, 0.5864, 0.375, 0.5864, 0.375, 0.5864, 0.375, 0.5864, 0.375, 0.5864, 0.375, 0.5864, 0.375, 0.5864, 0.375, 0.5864, 0.375, 0.5864, 0.375, 0.5864, 0.375, 0.5864, 0.375, 0.5864, 0.375, 0.5864, 0.375, 0.5864, 0.375, 0.5864, 0.375, 0.5864, 0.375, 0.5864, 0.375, 0.5864, 0.375, 0.5864, 0.375, 0.5864, 0.375, 0.5864, 0.375, 0.5864, 0.375, 0.5864, 0.375, 0.5864, 0.375, 0.5864, 0.375, 0.5864, 0.375, 0.5864, 0.375, 0.5864, 0.375, 0.5864, 0.375, 0.5864, 0.375, 0.5864, 0.375, 0.5864, 0.375, 0.5864, 0.375, 0.5864, 0.375, 0.5864, 0.375, 0.5864, 0.375, 0.5864, 0.375, 0.5864, 0.375, 0.5864, 0.375, 0.5864, 0.375, 0.5864, 0.375, 0.5864, 0.375, 0.5864, 0.375, 0.5864, 0.375, 0.5864, 0.375, 0.5864, 0.375, 0.5864, 0.375, 0.5864, 0.375, 0.5864, 0.375, 0.5864, 0.375, 0.5864, 0.375, 0.5864, 0.375, 0.5864, 0.375, 0.5864, 0.375, 0.5864, 0.375, 0.5864, 0.375, 0.5864, 0.375, 0.5864, 0.375, 0.5864, 0.375, 0.5864, 0.375, 0.5864, 0.375, 0.5864, 0.375, 0.5864, 0.375, 0.5864, 0.375, 0.5864, 0.375, 0.5864, 0.375, 0.5864, 0.375, 0.5864, 0.375, 0.5864, 0.375, 0.5864, 0.375, 0.5864, 0.375, 0.5864, 0.375, 0.5864, 0.375, 0.5864, 0.375, 0.5864, 0.375, 0.5864, 0.375, 0.5864, 0.375, 0.5864, 0.375, 0.5864, 0.375, 0.5864, 0.375, 0.5864, 0.375, 0.5864, 0.375, 0.5864, 0.375, 0.5864, 0.375, 0.5864, 0.375, 0.5864, 0.375, 0.5864, 0.375, 0.5864, 0.375, 0.5864, 0.375, 0.5864, 0.375, 0.5864, 0.375, 0.5864, 0.375, 0.5864, 0.375, 0.5864, 0.375, 0.5864, 0.375, 0.5864, 0.375, 0.5864, 0.375, 0.5864, 0.375, 0.5864, 0.375, 0.5864, 0.375, 0.5864, 0.375, 0.5864, 0.375, 0.5864, 0.375, 0.5864, 0.375, 0.5864, 0.375, 0.5864, 0.375, 0.5864, 0.375, 0.5864, 0.375, 0.5864, 0.375, 0.5864, 0.375, 0.5864, 0.375, 0.5864, 0.375, 0.5864, 0.375, 0.5864, 0.375, 0.5864, 0.375, 0.5864, 0.375, 0.5864, 0.375, 0.5864, 0.375, 0.5864, 0.375, 0.5864, 0.375, 0.5864, 0.375, 0.5864, 0.375, 0.5864, 0.375, 0.5864, 0.375, 0.5864, 0.375, 0.5864, 0.375, 0.5864, 0.375, 0.5864, 0.375, 0.5864, 0.375, 0.5864, 0.375, 0.5864, 0.375, 0.5864, 0.375, 0.5864, 0.375, 0.5864, 0.375, 0.5864, 0.375, 0.5864, 0.375, 0.5864, 0.375, 0.5864, 0.375, 0.5864, 0.375, 0.5864, 0.375, 0.5864, 0.375, 0.5864, 0.375, 0.5864, 0.375, 0.5864, 0.375, 0.5864, 0.375, 0.5864, 0.375, 0.5864, 0.375, 0.5864, 0.375, 0.5864, 0.375, 0.5864, 0.375, 0.5864, 0.375, 0.5864, 0.375, 0.5864, 0.375, 0.5864, 0.375, 0.5864, 0.375, 0.5864, 0.375, 0.5864, 0.375, 0.5864, 0.375, 0.5864, 0.375, 0.5864, 0.375, 0.5864, 0.375, 0.5864, 0.375, 0.5864, 0.375, 0.5864, 0.375, 0.5864, 0.375, 0.5864, 0.375, 0.5864, 0.375, 0.5864, 0.375, 0.5864, 0.375, 0.5864, 0.375, 0.5864, 0.375, 0.5864, 0.375, 0.5864, 0.375, 0.5864, 0.375, 0.5864, 0.375, 0.5864, 0.375, 0.5864, 0.375, 0.5864, 0.375, 0.5864, 0.375, 0.5864, 0.375, 0.5864, 0.375, 0.5864, 0.375, 0.5864, 0.375, 0.5864, 0.375, 0.5864, 0.375, 0.5864, 0.375, 0.5864, 0.375, 0.5864, 0.375, 0.5864, 0.375, 0.5864, 0.375, 0.5864, 0.375, 0.5864, 0.375, 0.5864, 0.375, 0.5864, 0.375, 0.5864, 0.375, 0.5864, 0.375, 0.5864, 0.375, 0.5864, 0.375, 0.5864, 0.375, 0.5864, 0.375, 0.5864, 0.375, 0.5864, 0.375, 0.5864, 0.375, 0.5864, 0.375, 0.5864, 0.375, 0.5864, 0.375, 0.5864, 0.375, 0.5864, 0.375, 0.5864, 0.375, 0.5864, 0.375, 0.5864, 0.375, 0.5864, 0.375, 0.5864, 0.375, 0.5864, 0.375, 0.5864, 0.375, 0.5864, 0.375, 0.5864, 0.375, 0.5864, 0.375, 0.5864, 0.375, 0.5864, 0.375, 0.5864, 0.375, 0.5864, 0.375, 0.5864, 0.375, 0.5864, 0.375, 0.5864, 0.375, 0.5864, 0.375, 0.5864, 0.375, 0.5864, 0.375, 0.5864, 0.375, 0.5864, 0.375, 0.5864, 0.375, 0.5864, 0.375, 0.5864, 0.375, 0.5864, 0.375, 0.5864, 0.375, 0.5864, 0.375, 0.5864, 0.375, 0.5864, 0.375, 0.5864, 0.375, 0.5864, 0.375, 0.5864, 0.375, 0.5864, 0.375, 0.5864, 0.375, 0.5864, 0.375, 0.5864, 0.375, 0.5864, 0.375, 0.5864, 0.375, 0.5864, 0.375, 0.5864, 0.375, 0.5864, 0.375, 0.5864, 0.375, 0.5864, 0.375, 0.5864, 0.375, 0.5864, 0.375, 0.5864, 0.375, 0.5864, 0.375, 0.5864, 0.375, 0.5864, 0.375, 0.5864, 0.375, 0.5864, 0.375, 0.5864, 0.375, 0.5864, 0.375, 0.5864, 0.375, 0.5864, 0.375, 0.5864, 0.375, 0.5864, 0.375, 0.5864, 0.375, 0.5864, 0.375, 0.5864, 0.375, 0.5864, 0.375, 0.5864, 0.375, 0.5864, 0.375, 0.5864, 0.375, 0.5864, 0.375, 0.5864, 0.375, 0.5864, 0.375, 0.5864, 0.375, 0.5864, 0.375, 0.5864, 0.375, 0.5864, 0.375, 0.5864, 0.375, 0.5864, 0.375, 0.5864, 0.375, 0.5864, 0.375, 0.5864, 0.375, 0.5864, 0.375, 0.5864, 0.375, 0.5864, 0.5, 0.5432, 0.5371, 0.5432, 0.5371, 0.5648, 0.5, 0.5648, 0.5, 0.5, 0.5371, 0.5, 0.5371, 0.5432, 0.5, 0.5432, 0.5, 0.5648, 0.5371, 0.5648, 0.5371, 0.5864, 0.5, 0.5864, 0.5, 0.5864, 0.5371, 0.5864, 0.5371, 0.75, 0.5, 0.75, 0.5, 0.375, 0.5371, 0.375, 0.5371, 0.5, 0.5, 0.5, 0.5, 0.75, 0.5371, 0.75, 0.5371, 0.875, 0.5, 0.875, 0.5371, 0.5, 0.5371, 0.375, 0.5371, 0.375, 0.5371, 0.5, 0.5371, 0.5, 0.5371, 0.375, 0.5371, 0.375, 0.5371, 0.5, 0.5803, 0.375, 0.5803, 0.5, 0.5803, 0.5, 0.5803, 0.375, 0.5803, 0.375, 0.5803, 0.5, 0.5803, 0.5, 0.5803, 0.375, 0.5587, 0.5, 0.5371, 0.5, 0.5371, 0.5, 0.5587, 0.5, 0.5803, 0.375, 0.5803, 0.5, 0.5803, 0.5, 0.5803, 0.375, 0.5803, 0.375, 0.5803, 0.5, 0.5803, 0.5, 0.5803, 0.375, 0.5371, 0.5, 0.5371, 0.375, 0.5371, 0.375, 0.5371, 0.5, 0.5587, 0.5, 0.5371, 0.5, 0.5371, 0.5, 0.5587, 0.5, 0.5587, 0.375, 0.5803, 0.375, 0.5803, 0.5, 0.5587, 0.5, 0.5371, 0.5, 0.5371, 0.375, 0.5371, 0.375, 0.5371, 0.5, 0.5587, 0.5, 0.5371, 0.5, 0.5371, 0.5, 0.5587, 0.5, 0.5803, 0.5, 0.5587, 0.5, 0.5587, 0.5, 0.5803, 0.5, 0.5371, 0.375, 0.5587, 0.375, 0.5587, 0.5, 0.5371, 0.5, 0.5803, 0.5, 0.5587, 0.5, 0.5587, 0.5, 0.5803, 0.5, 0.5803, 0.5, 0.5587, 0.5, 0.5587, 0.5, 0.5803, 0.5, 0.5371, 0.5432, 0.5587, 0.5432, 0.5587, 0.5648, 0.5371, 0.5648, 0.5371, 0.5, 0.5587, 0.5, 0.5587, 0.5432, 0.5371, 0.5432, 0.5371, 0.5648, 0.5587, 0.5648, 0.5587, 0.5864, 0.5371, 0.5864, 0.5371, 0.5864, 0.5587, 0.5864, 0.5587, 0.75, 0.5371, 0.75, 0.5803, 0.5, 0.5587, 0.5, 0.5587, 0.5, 0.5803, 0.5, 0.5371, 0.75, 0.5587, 0.75, 0.5587, 0.875, 0.5371, 0.875])
me_cube.materials.append(mat_material)
me_cube.use_remesh_preserve_volume = False
me_cube.use_remesh_preserve_attributes = False
me_cube.use_mirror_vertex_groups = False
me_cube.update()

# ---- objects
ob_cube = bpy.data.objects.new('Cube', me_cube)
ob_empty = bpy.data.objects.new('Empty', img_pistol_blue_png)

# ---- transforms, parenting, visibility, modifiers, constraints
ob_cube.location = (0.0, 1.032, 4.205)
ob_cube.scale = (0.2135, 0.2135, 0.2135)
ob_cube.lock_rotations_4d = False
ob_cube.empty_display_type = 'ARROWS'
ob_cube.lineart.crease_threshold = 0.0
_m = ob_cube.modifiers.new('Mirror', 'MIRROR')
_m.use_clip = True
ob_empty.location = (-6.312, 0.0, 3.6)
ob_empty.rotation_euler = (1.571, 0.01379, 1.571)
ob_empty.empty_display_type = 'IMAGE'
ob_empty.empty_display_size = 5.0

# ---- collection membership
col_collection.objects.link(ob_cube)
col_collection.objects.link(ob_empty)

# ---- scene / render settings (as saved in the file)
scene.frame_start = 1; scene.frame_end = 250; scene.frame_set(1)
scene.render.engine = 'BLENDER_EEVEE_NEXT'
scene.cycles.sampling_pattern = 'TABULATED_SOBOL'
scene.cycles.use_light_tree = False
scene.view_settings.view_transform = 'Filmic'
bpy.context.view_layer.update()

# ---- added for rendering (the .blend has no active camera and no usable light): camera, sun
cam_auto = bpy.data.cameras.new('AutoCamera')
cam_auto.lens = 50.0
cam_auto.sensor_width = 36.0
cam_auto.clip_end = 1000.0
ob_auto_camera = bpy.data.objects.new('AutoCamera', cam_auto)
scene.collection.objects.link(ob_auto_camera)
ob_auto_camera.location = (1.93433, -1.26504, 5.17676)
ob_auto_camera.rotation_euler = (1.09748, -7.21219e-08, 0.694738)
scene.camera = ob_auto_camera
light_auto_sun = bpy.data.lights.new('AutoSun', 'SUN')
light_auto_sun.energy = 3.0
light_auto_sun.angle = 0.0523599
ob_auto_sun = bpy.data.objects.new('AutoSun', light_auto_sun)
scene.collection.objects.link(ob_auto_sun)
ob_auto_sun.rotation_euler = (0.872665, 0.174533, 0.523599)
bpy.context.view_layer.update()
